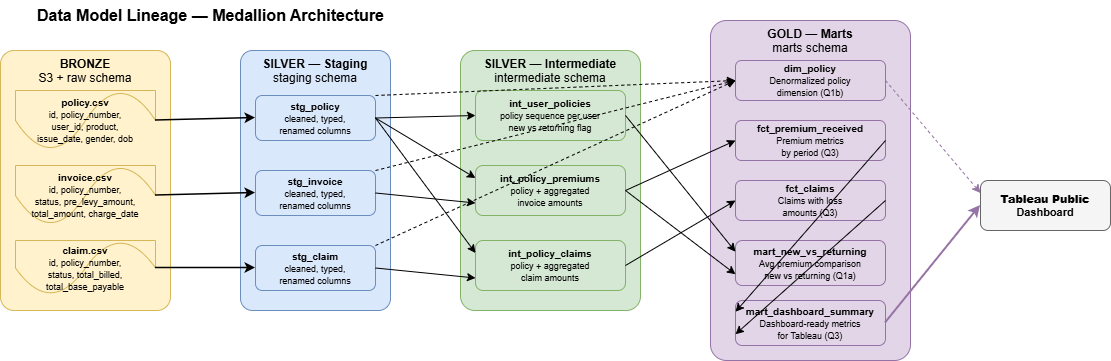

The diagram above was exported from draw.io. Its source (the exported page's mxGraphModel, read from the mxfile embedded in the PNG):
<mxGraphModel dx="1027" dy="711" grid="1" gridSize="10" guides="1" tooltips="1" connect="1" arrows="1" fold="1" page="1" pageScale="1" pageWidth="1200" pageHeight="700" math="0" shadow="0">
  <root>
    <mxCell id="0" />
    <mxCell id="1" parent="0" />
    <mxCell id="dm_title" parent="1" style="text;html=1;align=center;verticalAlign=middle;resizable=0;points=[];autosize=1;" value="&lt;font style=&quot;font-size:16px&quot;&gt;&lt;b&gt;Data Model Lineage — Medallion Architecture&lt;/b&gt;&lt;/font&gt;" vertex="1">
      <mxGeometry height="30" width="420" x="40" y="20" as="geometry" />
    </mxCell>
    <mxCell id="bronze_group" parent="1" style="rounded=1;whiteSpace=wrap;html=1;fillColor=#fff2cc;strokeColor=#d6b656;verticalAlign=top;fontSize=12;arcSize=8;" value="&lt;b&gt;BRONZE&lt;/b&gt;&lt;br&gt;S3 + raw schema" vertex="1">
      <mxGeometry height="260" width="170" x="40" y="70" as="geometry" />
    </mxCell>
    <mxCell id="dm_raw_policy" parent="1" style="shape=document;whiteSpace=wrap;html=1;fillColor=#fff2cc;strokeColor=#d6b656;fontSize=10;size=10;" value="&lt;b&gt;policy.csv&lt;/b&gt;&lt;br&gt;&lt;font style=&quot;font-size:9px&quot;&gt;id, policy_number,&lt;br&gt;user_id, product,&lt;br&gt;issue_date, gender, dob&lt;/font&gt;" vertex="1">
      <mxGeometry height="60" width="140" x="55" y="110" as="geometry" />
    </mxCell>
    <mxCell id="dm_raw_invoice" parent="1" style="shape=document;whiteSpace=wrap;html=1;fillColor=#fff2cc;strokeColor=#d6b656;fontSize=10;size=10;" value="&lt;b&gt;invoice.csv&lt;/b&gt;&lt;br&gt;&lt;font style=&quot;font-size:9px&quot;&gt;id, policy_number,&lt;br&gt;status, pre_levy_amount,&lt;br&gt;total_amount, charge_date&lt;/font&gt;" vertex="1">
      <mxGeometry height="60" width="140" x="55" y="185" as="geometry" />
    </mxCell>
    <mxCell id="dm_raw_claim" parent="1" style="shape=document;whiteSpace=wrap;html=1;fillColor=#fff2cc;strokeColor=#d6b656;fontSize=10;size=10;" value="&lt;b&gt;claim.csv&lt;/b&gt;&lt;br&gt;&lt;font style=&quot;font-size:9px&quot;&gt;id, policy_number,&lt;br&gt;status, total_billed,&lt;br&gt;total_base_payable&lt;/font&gt;" vertex="1">
      <mxGeometry height="55" width="140" x="55" y="260" as="geometry" />
    </mxCell>
    <mxCell id="silver_stg_group" parent="1" style="rounded=1;whiteSpace=wrap;html=1;fillColor=#dae8fc;strokeColor=#6c8ebf;verticalAlign=top;fontSize=12;arcSize=8;" value="&lt;b&gt;SILVER — Staging&lt;/b&gt;&lt;br&gt;staging schema" vertex="1">
      <mxGeometry height="260" width="150" x="280" y="70" as="geometry" />
    </mxCell>
    <mxCell id="dm_stg_policy" parent="1" style="rounded=1;whiteSpace=wrap;html=1;fillColor=#dae8fc;strokeColor=#6c8ebf;fontSize=10;" value="&lt;b&gt;stg_policy&lt;/b&gt;&lt;br&gt;&lt;font style=&quot;font-size:9px&quot;&gt;cleaned, typed,&lt;br&gt;renamed columns&lt;/font&gt;" vertex="1">
      <mxGeometry height="45" width="120" x="295" y="115" as="geometry" />
    </mxCell>
    <mxCell id="dm_stg_invoice" parent="1" style="rounded=1;whiteSpace=wrap;html=1;fillColor=#dae8fc;strokeColor=#6c8ebf;fontSize=10;" value="&lt;b&gt;stg_invoice&lt;/b&gt;&lt;br&gt;&lt;font style=&quot;font-size:9px&quot;&gt;cleaned, typed,&lt;br&gt;renamed columns&lt;/font&gt;" vertex="1">
      <mxGeometry height="45" width="120" x="295" y="190" as="geometry" />
    </mxCell>
    <mxCell id="dm_stg_claim" parent="1" style="rounded=1;whiteSpace=wrap;html=1;fillColor=#dae8fc;strokeColor=#6c8ebf;fontSize=10;" value="&lt;b&gt;stg_claim&lt;/b&gt;&lt;br&gt;&lt;font style=&quot;font-size:9px&quot;&gt;cleaned, typed,&lt;br&gt;renamed columns&lt;/font&gt;" vertex="1">
      <mxGeometry height="45" width="120" x="295" y="265" as="geometry" />
    </mxCell>
    <mxCell id="silver_int_group" parent="1" style="rounded=1;whiteSpace=wrap;html=1;fillColor=#d5e8d4;strokeColor=#82b366;verticalAlign=top;fontSize=12;arcSize=8;" value="&lt;b&gt;SILVER — Intermediate&lt;/b&gt;&lt;br&gt;intermediate schema" vertex="1">
      <mxGeometry height="260" width="180" x="500" y="70" as="geometry" />
    </mxCell>
    <mxCell id="dm_int_user" parent="1" style="rounded=1;whiteSpace=wrap;html=1;fillColor=#d5e8d4;strokeColor=#82b366;fontSize=10;" value="&lt;b&gt;int_user_policies&lt;/b&gt;&lt;br&gt;&lt;font style=&quot;font-size:9px&quot;&gt;policy sequence per user&lt;br&gt;new vs returning flag&lt;/font&gt;" vertex="1">
      <mxGeometry height="50" width="150" x="515" y="110" as="geometry" />
    </mxCell>
    <mxCell id="dm_int_prem" parent="1" style="rounded=1;whiteSpace=wrap;html=1;fillColor=#d5e8d4;strokeColor=#82b366;fontSize=10;" value="&lt;b&gt;int_policy_premiums&lt;/b&gt;&lt;br&gt;&lt;font style=&quot;font-size:9px&quot;&gt;policy + aggregated&lt;br&gt;invoice amounts&lt;/font&gt;" vertex="1">
      <mxGeometry height="50" width="150" x="515" y="185" as="geometry" />
    </mxCell>
    <mxCell id="dm_int_claims" parent="1" style="rounded=1;whiteSpace=wrap;html=1;fillColor=#d5e8d4;strokeColor=#82b366;fontSize=10;" value="&lt;b&gt;int_policy_claims&lt;/b&gt;&lt;br&gt;&lt;font style=&quot;font-size:9px&quot;&gt;policy + aggregated&lt;br&gt;claim amounts&lt;/font&gt;" vertex="1">
      <mxGeometry height="50" width="150" x="515" y="260" as="geometry" />
    </mxCell>
    <mxCell id="gold_group" parent="1" style="rounded=1;whiteSpace=wrap;html=1;fillColor=#e1d5e7;strokeColor=#9673a6;verticalAlign=top;fontSize=12;arcSize=8;" value="&lt;b&gt;GOLD — Marts&lt;/b&gt;&lt;br&gt;marts schema" vertex="1">
      <mxGeometry height="340" width="200" x="750" y="40" as="geometry" />
    </mxCell>
    <mxCell id="dm_dim" parent="1" style="rounded=1;whiteSpace=wrap;html=1;fillColor=#e1d5e7;strokeColor=#9673a6;fontSize=10;" value="&lt;b&gt;dim_policy&lt;/b&gt;&lt;br&gt;&lt;font style=&quot;font-size:9px&quot;&gt;Denormalized policy&lt;br&gt;dimension (Q1b)&lt;/font&gt;" vertex="1">
      <mxGeometry height="40" width="150" x="775" y="80" as="geometry" />
    </mxCell>
    <mxCell id="dm_fct_prem" parent="1" style="rounded=1;whiteSpace=wrap;html=1;fillColor=#e1d5e7;strokeColor=#9673a6;fontSize=10;" value="&lt;b&gt;fct_premium_received&lt;/b&gt;&lt;br&gt;&lt;font style=&quot;font-size:9px&quot;&gt;Premium metrics&lt;br&gt;by period (Q3)&lt;/font&gt;" vertex="1">
      <mxGeometry height="40" width="150" x="775" y="140" as="geometry" />
    </mxCell>
    <mxCell id="dm_fct_claims" parent="1" style="rounded=1;whiteSpace=wrap;html=1;fillColor=#e1d5e7;strokeColor=#9673a6;fontSize=10;" value="&lt;b&gt;fct_claims&lt;/b&gt;&lt;br&gt;&lt;font style=&quot;font-size:9px&quot;&gt;Claims with loss&lt;br&gt;amounts (Q3)&lt;/font&gt;" vertex="1">
      <mxGeometry height="40" width="150" x="775" y="200" as="geometry" />
    </mxCell>
    <mxCell id="dm_mart_nvr" parent="1" style="rounded=1;whiteSpace=wrap;html=1;fillColor=#e1d5e7;strokeColor=#9673a6;fontSize=10;" value="&lt;b&gt;mart_new_vs_returning&lt;/b&gt;&lt;br&gt;&lt;font style=&quot;font-size:9px&quot;&gt;Avg premium comparison&lt;br&gt;new vs returning (Q1a)&lt;/font&gt;" vertex="1">
      <mxGeometry height="45" width="150" x="775" y="260" as="geometry" />
    </mxCell>
    <mxCell id="dm_mart_dash" parent="1" style="rounded=1;whiteSpace=wrap;html=1;fillColor=#e1d5e7;strokeColor=#9673a6;fontSize=10;" value="&lt;b&gt;mart_dashboard_summary&lt;/b&gt;&lt;br&gt;&lt;font style=&quot;font-size:9px&quot;&gt;Dashboard-ready metrics&lt;br&gt;for Tableau (Q3)&lt;/font&gt;" vertex="1">
      <mxGeometry height="45" width="150" x="775" y="320" as="geometry" />
    </mxCell>
    <mxCell id="dm_tableau" parent="1" style="rounded=1;whiteSpace=wrap;html=1;fillColor=#f5f5f5;strokeColor=#666666;fontSize=11;fontStyle=1;" value="&lt;b&gt;Tableau Public&lt;/b&gt;&lt;br&gt;Dashboard" vertex="1">
      <mxGeometry height="50" width="130" x="1020" y="200" as="geometry" />
    </mxCell>
    <mxCell id="dm_a1" edge="1" parent="1" source="dm_raw_policy" style="rounded=1;exitX=1;exitY=0.5;entryX=0;entryY=0.5;strokeWidth=1.5;" target="dm_stg_policy">
      <mxGeometry relative="1" as="geometry" />
    </mxCell>
    <mxCell id="dm_a2" edge="1" parent="1" source="dm_raw_invoice" style="rounded=1;exitX=1;exitY=0.5;entryX=0;entryY=0.5;strokeWidth=1.5;" target="dm_stg_invoice">
      <mxGeometry relative="1" as="geometry" />
    </mxCell>
    <mxCell id="dm_a3" edge="1" parent="1" source="dm_raw_claim" style="rounded=1;exitX=1;exitY=0.5;entryX=0;entryY=0.5;strokeWidth=1.5;" target="dm_stg_claim">
      <mxGeometry relative="1" as="geometry" />
    </mxCell>
    <mxCell id="dm_a4" edge="1" parent="1" source="dm_stg_policy" style="rounded=1;exitX=1;exitY=0.5;entryX=0;entryY=0.5;strokeWidth=1;" target="dm_int_user">
      <mxGeometry relative="1" as="geometry" />
    </mxCell>
    <mxCell id="dm_a5" edge="1" parent="1" source="dm_stg_policy" style="rounded=1;exitX=1;exitY=0.5;entryX=0;entryY=0.25;strokeWidth=1;" target="dm_int_prem">
      <mxGeometry relative="1" as="geometry" />
    </mxCell>
    <mxCell id="dm_a6" edge="1" parent="1" source="dm_stg_invoice" style="rounded=1;exitX=1;exitY=0.5;entryX=0;entryY=0.75;strokeWidth=1;" target="dm_int_prem">
      <mxGeometry relative="1" as="geometry" />
    </mxCell>
    <mxCell id="dm_a7" edge="1" parent="1" source="dm_stg_policy" style="rounded=1;exitX=1;exitY=0.5;entryX=0;entryY=0.25;strokeWidth=1;" target="dm_int_claims">
      <mxGeometry relative="1" as="geometry" />
    </mxCell>
    <mxCell id="dm_a8" edge="1" parent="1" source="dm_stg_claim" style="rounded=1;exitX=1;exitY=0.5;entryX=0;entryY=0.75;strokeWidth=1;" target="dm_int_claims">
      <mxGeometry relative="1" as="geometry" />
    </mxCell>
    <mxCell id="dm_a9" edge="1" parent="1" source="dm_stg_policy" style="rounded=1;exitX=1;exitY=0;entryX=0;entryY=0.5;strokeWidth=1;dashed=1;" target="dm_dim">
      <mxGeometry relative="1" as="geometry" />
    </mxCell>
    <mxCell id="dm_a10" edge="1" parent="1" source="dm_stg_invoice" style="rounded=1;exitX=1;exitY=0;entryX=0;entryY=0.5;strokeWidth=1;dashed=1;" target="dm_dim">
      <mxGeometry relative="1" as="geometry" />
    </mxCell>
    <mxCell id="dm_a11" edge="1" parent="1" source="dm_stg_claim" style="rounded=1;exitX=1;exitY=0;entryX=0;entryY=0.5;strokeWidth=1;dashed=1;" target="dm_dim">
      <mxGeometry relative="1" as="geometry" />
    </mxCell>
    <mxCell id="dm_a12" edge="1" parent="1" source="dm_int_prem" style="rounded=1;exitX=1;exitY=0.5;entryX=0;entryY=0.5;strokeWidth=1;" target="dm_fct_prem">
      <mxGeometry relative="1" as="geometry" />
    </mxCell>
    <mxCell id="dm_a13" edge="1" parent="1" source="dm_int_claims" style="rounded=1;exitX=1;exitY=0.5;entryX=0;entryY=0.5;strokeWidth=1;" target="dm_fct_claims">
      <mxGeometry relative="1" as="geometry" />
    </mxCell>
    <mxCell id="dm_a14" edge="1" parent="1" source="dm_int_user" style="rounded=1;exitX=1;exitY=0.5;entryX=0;entryY=0.25;strokeWidth=1;" target="dm_mart_nvr">
      <mxGeometry relative="1" as="geometry" />
    </mxCell>
    <mxCell id="dm_a15" edge="1" parent="1" source="dm_int_prem" style="rounded=1;exitX=1;exitY=0.5;entryX=0;entryY=0.75;strokeWidth=1;" target="dm_mart_nvr">
      <mxGeometry relative="1" as="geometry" />
    </mxCell>
    <mxCell id="dm_a16" edge="1" parent="1" source="dm_fct_prem" style="rounded=1;exitX=1;exitY=0.5;entryX=0;entryY=0.25;strokeWidth=1;" target="dm_mart_dash">
      <mxGeometry relative="1" as="geometry" />
    </mxCell>
    <mxCell id="dm_a17" edge="1" parent="1" source="dm_fct_claims" style="rounded=1;exitX=1;exitY=0.5;entryX=0;entryY=0.75;strokeWidth=1;" target="dm_mart_dash">
      <mxGeometry relative="1" as="geometry" />
    </mxCell>
    <mxCell id="dm_a18" edge="1" parent="1" source="dm_mart_dash" style="rounded=1;exitX=1;exitY=0.5;entryX=0;entryY=0.5;strokeWidth=2;strokeColor=#9673a6;" target="dm_tableau">
      <mxGeometry relative="1" as="geometry" />
    </mxCell>
    <mxCell id="dm_a19" edge="1" parent="1" source="dm_dim" style="rounded=1;exitX=1;exitY=0.5;entryX=0;entryY=0.25;strokeWidth=1;dashed=1;strokeColor=#9673a6;" target="dm_tableau">
      <mxGeometry relative="1" as="geometry" />
    </mxCell>
  </root>
</mxGraphModel>